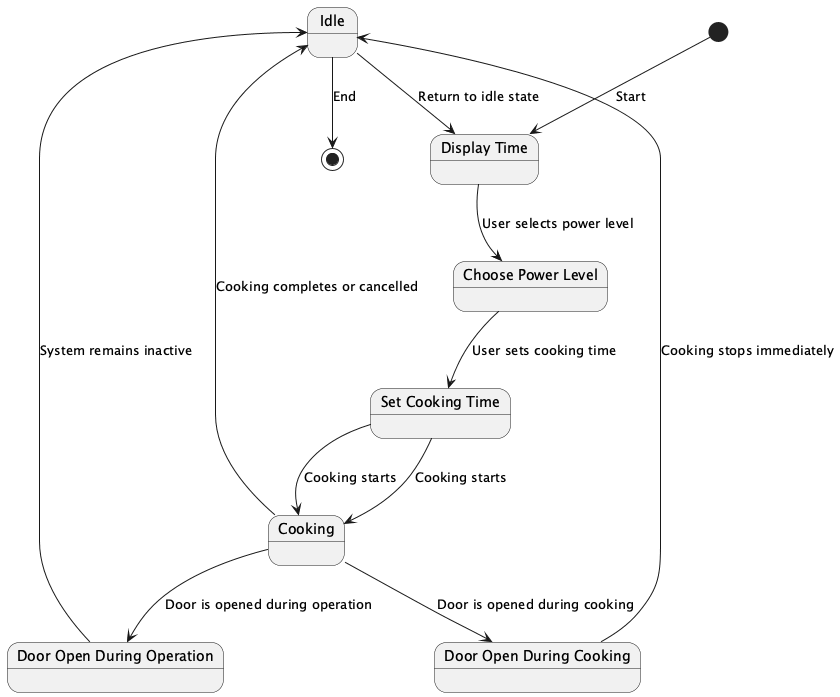

The diagram above was rendered by PlantUML. Its source (embedded in the PNG):
@startuml
state "Idle" as idle
state "Display Time" as display_time
state "Choose Power Level" as choose_power_level
state "Set Cooking Time" as set_cooking_time
state "Cooking" as cooking
state "Door Open During Operation" as door_open_operation
state "Door Open During Cooking" as door_open_cooking

[*] --> display_time : Start
display_time --> choose_power_level : User selects power level
choose_power_level --> set_cooking_time : User sets cooking time
set_cooking_time --> cooking : Cooking starts
cooking --> door_open_operation : Door is opened during operation
door_open_operation --> idle : System remains inactive
idle --> display_time : Return to idle state

cooking --> door_open_cooking : Door is opened during cooking
door_open_cooking --> idle : Cooking stops immediately
set_cooking_time --> cooking : Cooking starts
cooking --> idle : Cooking completes or cancelled
idle --> [*] : End

@enduml